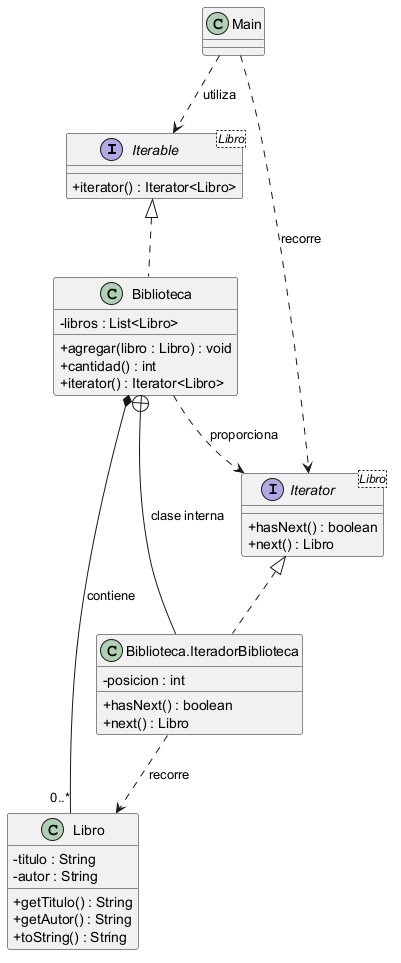

The diagram above was rendered by PlantUML. Its source (embedded in the PNG):
@startuml

skinparam classAttributeIconSize 0

interface "Iterable<Libro>" as IterableLibro {
    + iterator() : Iterator<Libro>
}

interface "Iterator<Libro>" as IteratorLibro {
    + hasNext() : boolean
    + next() : Libro
}

class Biblioteca {
    - libros : List<Libro>
    + agregar(libro : Libro) : void
    + cantidad() : int
    + iterator() : Iterator<Libro>
}

class "Biblioteca.IteradorBiblioteca" as IteradorBiblioteca {
    - posicion : int
    + hasNext() : boolean
    + next() : Libro
}

class Libro {
    - titulo : String
    - autor : String
    + getTitulo() : String
    + getAutor() : String
    + toString() : String
}

class Main

IterableLibro <|.. Biblioteca
IteratorLibro <|.. IteradorBiblioteca

Biblioteca *-- "0..*" Libro : contiene
Biblioteca +-- IteradorBiblioteca : clase interna

Biblioteca ..> IteratorLibro : proporciona
IteradorBiblioteca ..> Libro : recorre

Main ..> IterableLibro : utiliza
Main ..> IteratorLibro : recorre

@enduml